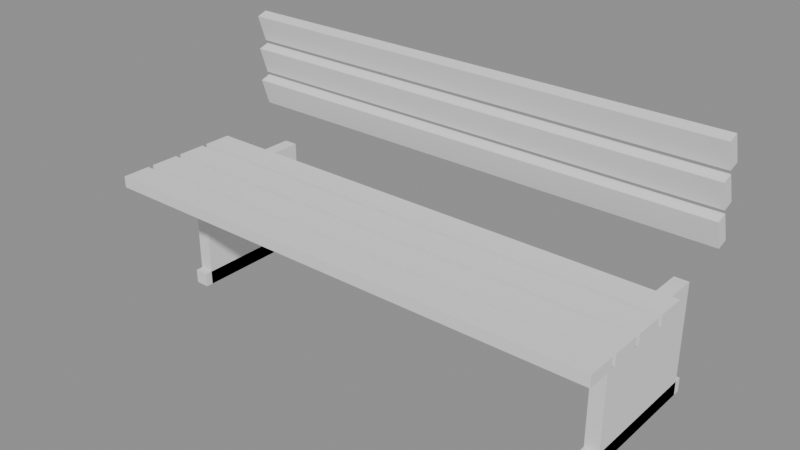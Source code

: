 # Source: p0266.blend  (saved by Blender 4.5.90; exported with 4.5.12 LTS)
import bpy
from mathutils import Matrix  # noqa: F401  (used for matrix-valued properties, if any)

bpy.ops.wm.read_factory_settings(use_empty=True)
scene = bpy.context.scene
scene.name = 'Scene'

# ---- collections
col_asset_p0266 = bpy.data.collections.new('Asset_p0266'); scene.collection.children.link(col_asset_p0266)

# ---- meshes
me_cube_008 = bpy.data.meshes.new('Cube.008')
me_cube_008.from_pydata([(-0.025, -0.25, -0.025), (-0.025, -0.25, 0.025), (-0.025, 0.25, -0.025), (-0.025, 0.25, 0.025), (0.025, -0.25, -0.025), (0.025, -0.25, 0.025), (0.025, 0.25, -0.025), (0.025, 0.25, 0.025)], [], [(0, 1, 3, 2), (2, 3, 7, 6), (6, 7, 5, 4), (4, 5, 1, 0), (2, 6, 4, 0), (7, 3, 1, 5)])
_uv = me_cube_008.uv_layers.new(name='UVMap')
_uv.uv.foreach_set('vector', [0.375, 0.0, 0.625, 0.0, 0.625, 0.25, 0.375, 0.25, 0.375, 0.25, 0.625, 0.25, 0.625, 0.5, 0.375, 0.5, 0.375, 0.5, 0.625, 0.5, 0.625, 0.75, 0.375, 0.75, 0.375, 0.75, 0.625, 0.75, 0.625, 1.0, 0.375, 1.0, 0.125, 0.5, 0.375, 0.5, 0.375, 0.75, 0.125, 0.75, 0.625, 0.5, 0.875, 0.5, 0.875, 0.75, 0.625, 0.75])
me_cube_008.update()
me_cube_010 = bpy.data.meshes.new('Cube.010')
me_cube_010.from_pydata([(-0.025, -0.25, -0.025), (-0.025, -0.25, 0.025), (-0.025, 0.25, -0.025), (-0.025, 0.25, 0.025), (0.025, -0.25, -0.025), (0.025, -0.25, 0.025), (0.025, 0.25, -0.025), (0.025, 0.25, 0.025)], [], [(0, 1, 3, 2), (2, 3, 7, 6), (6, 7, 5, 4), (4, 5, 1, 0), (2, 6, 4, 0), (7, 3, 1, 5)])
_uv = me_cube_010.uv_layers.new(name='UVMap')
_uv.uv.foreach_set('vector', [0.375, 0.0, 0.625, 0.0, 0.625, 0.25, 0.375, 0.25, 0.375, 0.25, 0.625, 0.25, 0.625, 0.5, 0.375, 0.5, 0.375, 0.5, 0.625, 0.5, 0.625, 0.75, 0.375, 0.75, 0.375, 0.75, 0.625, 0.75, 0.625, 1.0, 0.375, 1.0, 0.125, 0.5, 0.375, 0.5, 0.375, 0.75, 0.125, 0.75, 0.625, 0.5, 0.875, 0.5, 0.875, 0.75, 0.625, 0.75])
me_cube_010.update()
me_cube_007 = bpy.data.meshes.new('Cube.007')
me_cube_007.from_pydata([(-0.025, -0.225, -0.2), (-0.025, -0.225, 0.2), (-0.025, 0.225, -0.2), (-0.025, 0.225, 0.2), (0.025, -0.225, -0.2), (0.025, -0.225, 0.2), (0.025, 0.225, -0.2), (0.025, 0.225, 0.2)], [], [(0, 1, 3, 2), (2, 3, 7, 6), (6, 7, 5, 4), (4, 5, 1, 0), (2, 6, 4, 0), (7, 3, 1, 5)])
_uv = me_cube_007.uv_layers.new(name='UVMap')
_uv.uv.foreach_set('vector', [0.375, 0.0, 0.625, 0.0, 0.625, 0.25, 0.375, 0.25, 0.375, 0.25, 0.625, 0.25, 0.625, 0.5, 0.375, 0.5, 0.375, 0.5, 0.625, 0.5, 0.625, 0.75, 0.375, 0.75, 0.375, 0.75, 0.625, 0.75, 0.625, 1.0, 0.375, 1.0, 0.125, 0.5, 0.375, 0.5, 0.375, 0.75, 0.125, 0.75, 0.625, 0.5, 0.875, 0.5, 0.875, 0.75, 0.625, 0.75])
me_cube_007.update()
me_cube_009 = bpy.data.meshes.new('Cube.009')
me_cube_009.from_pydata([(-0.025, -0.225, -0.2), (-0.025, -0.225, 0.2), (-0.025, 0.225, -0.2), (-0.025, 0.225, 0.2), (0.025, -0.225, -0.2), (0.025, -0.225, 0.2), (0.025, 0.225, -0.2), (0.025, 0.225, 0.2)], [], [(0, 1, 3, 2), (2, 3, 7, 6), (6, 7, 5, 4), (4, 5, 1, 0), (2, 6, 4, 0), (7, 3, 1, 5)])
_uv = me_cube_009.uv_layers.new(name='UVMap')
_uv.uv.foreach_set('vector', [0.375, 0.0, 0.625, 0.0, 0.625, 0.25, 0.375, 0.25, 0.375, 0.25, 0.625, 0.25, 0.625, 0.5, 0.375, 0.5, 0.375, 0.5, 0.625, 0.5, 0.625, 0.75, 0.375, 0.75, 0.375, 0.75, 0.625, 0.75, 0.625, 1.0, 0.375, 1.0, 0.125, 0.5, 0.375, 0.5, 0.375, 0.75, 0.125, 0.75, 0.625, 0.5, 0.875, 0.5, 0.875, 0.75, 0.625, 0.75])
me_cube_009.update()
me_cube = bpy.data.meshes.new('Cube')
me_cube.from_pydata([(-0.9, -0.05, -0.02), (-0.9, -0.05, 0.02), (-0.9, 0.05, -0.02), (-0.9, 0.05, 0.02), (0.9, -0.05, -0.02), (0.9, -0.05, 0.02), (0.9, 0.05, -0.02), (0.9, 0.05, 0.02)], [], [(0, 1, 3, 2), (2, 3, 7, 6), (6, 7, 5, 4), (4, 5, 1, 0), (2, 6, 4, 0), (7, 3, 1, 5)])
_uv = me_cube.uv_layers.new(name='UVMap')
_uv.uv.foreach_set('vector', [0.375, 0.0, 0.625, 0.0, 0.625, 0.25, 0.375, 0.25, 0.375, 0.25, 0.625, 0.25, 0.625, 0.5, 0.375, 0.5, 0.375, 0.5, 0.625, 0.5, 0.625, 0.75, 0.375, 0.75, 0.375, 0.75, 0.625, 0.75, 0.625, 1.0, 0.375, 1.0, 0.125, 0.5, 0.375, 0.5, 0.375, 0.75, 0.125, 0.75, 0.625, 0.5, 0.875, 0.5, 0.875, 0.75, 0.625, 0.75])
me_cube.update()
me_cube_001 = bpy.data.meshes.new('Cube.001')
me_cube_001.from_pydata([(-0.9, -0.05, -0.02), (-0.9, -0.05, 0.02), (-0.9, 0.05, -0.02), (-0.9, 0.05, 0.02), (0.9, -0.05, -0.02), (0.9, -0.05, 0.02), (0.9, 0.05, -0.02), (0.9, 0.05, 0.02)], [], [(0, 1, 3, 2), (2, 3, 7, 6), (6, 7, 5, 4), (4, 5, 1, 0), (2, 6, 4, 0), (7, 3, 1, 5)])
_uv = me_cube_001.uv_layers.new(name='UVMap')
_uv.uv.foreach_set('vector', [0.375, 0.0, 0.625, 0.0, 0.625, 0.25, 0.375, 0.25, 0.375, 0.25, 0.625, 0.25, 0.625, 0.5, 0.375, 0.5, 0.375, 0.5, 0.625, 0.5, 0.625, 0.75, 0.375, 0.75, 0.375, 0.75, 0.625, 0.75, 0.625, 1.0, 0.375, 1.0, 0.125, 0.5, 0.375, 0.5, 0.375, 0.75, 0.125, 0.75, 0.625, 0.5, 0.875, 0.5, 0.875, 0.75, 0.625, 0.75])
me_cube_001.update()
me_cube_002 = bpy.data.meshes.new('Cube.002')
me_cube_002.from_pydata([(-0.9, -0.05, -0.02), (-0.9, -0.05, 0.02), (-0.9, 0.05, -0.02), (-0.9, 0.05, 0.02), (0.9, -0.05, -0.02), (0.9, -0.05, 0.02), (0.9, 0.05, -0.02), (0.9, 0.05, 0.02)], [], [(0, 1, 3, 2), (2, 3, 7, 6), (6, 7, 5, 4), (4, 5, 1, 0), (2, 6, 4, 0), (7, 3, 1, 5)])
_uv = me_cube_002.uv_layers.new(name='UVMap')
_uv.uv.foreach_set('vector', [0.375, 0.0, 0.625, 0.0, 0.625, 0.25, 0.375, 0.25, 0.375, 0.25, 0.625, 0.25, 0.625, 0.5, 0.375, 0.5, 0.375, 0.5, 0.625, 0.5, 0.625, 0.75, 0.375, 0.75, 0.375, 0.75, 0.625, 0.75, 0.625, 1.0, 0.375, 1.0, 0.125, 0.5, 0.375, 0.5, 0.375, 0.75, 0.125, 0.75, 0.625, 0.5, 0.875, 0.5, 0.875, 0.75, 0.625, 0.75])
me_cube_002.update()
me_cube_003 = bpy.data.meshes.new('Cube.003')
me_cube_003.from_pydata([(-0.9, -0.05, -0.02), (-0.9, -0.05, 0.02), (-0.9, 0.05, -0.02), (-0.9, 0.05, 0.02), (0.9, -0.05, -0.02), (0.9, -0.05, 0.02), (0.9, 0.05, -0.02), (0.9, 0.05, 0.02)], [], [(0, 1, 3, 2), (2, 3, 7, 6), (6, 7, 5, 4), (4, 5, 1, 0), (2, 6, 4, 0), (7, 3, 1, 5)])
_uv = me_cube_003.uv_layers.new(name='UVMap')
_uv.uv.foreach_set('vector', [0.375, 0.0, 0.625, 0.0, 0.625, 0.25, 0.375, 0.25, 0.375, 0.25, 0.625, 0.25, 0.625, 0.5, 0.375, 0.5, 0.375, 0.5, 0.625, 0.5, 0.625, 0.75, 0.375, 0.75, 0.375, 0.75, 0.625, 0.75, 0.625, 1.0, 0.375, 1.0, 0.125, 0.5, 0.375, 0.5, 0.375, 0.75, 0.125, 0.75, 0.625, 0.5, 0.875, 0.5, 0.875, 0.75, 0.625, 0.75])
me_cube_003.update()
me_cube_004 = bpy.data.meshes.new('Cube.004')
me_cube_004.from_pydata([(-0.9, -0.02, -0.05), (-0.9, -0.02, 0.05), (-0.9, 0.02, -0.05), (-0.9, 0.02, 0.05), (0.9, -0.02, -0.05), (0.9, -0.02, 0.05), (0.9, 0.02, -0.05), (0.9, 0.02, 0.05)], [], [(0, 1, 3, 2), (2, 3, 7, 6), (6, 7, 5, 4), (4, 5, 1, 0), (2, 6, 4, 0), (7, 3, 1, 5)])
_uv = me_cube_004.uv_layers.new(name='UVMap')
_uv.uv.foreach_set('vector', [0.375, 0.0, 0.625, 0.0, 0.625, 0.25, 0.375, 0.25, 0.375, 0.25, 0.625, 0.25, 0.625, 0.5, 0.375, 0.5, 0.375, 0.5, 0.625, 0.5, 0.625, 0.75, 0.375, 0.75, 0.375, 0.75, 0.625, 0.75, 0.625, 1.0, 0.375, 1.0, 0.125, 0.5, 0.375, 0.5, 0.375, 0.75, 0.125, 0.75, 0.625, 0.5, 0.875, 0.5, 0.875, 0.75, 0.625, 0.75])
me_cube_004.update()
me_cube_005 = bpy.data.meshes.new('Cube.005')
me_cube_005.from_pydata([(-0.9, -0.02, -0.05), (-0.9, -0.02, 0.05), (-0.9, 0.02, -0.05), (-0.9, 0.02, 0.05), (0.9, -0.02, -0.05), (0.9, -0.02, 0.05), (0.9, 0.02, -0.05), (0.9, 0.02, 0.05)], [], [(0, 1, 3, 2), (2, 3, 7, 6), (6, 7, 5, 4), (4, 5, 1, 0), (2, 6, 4, 0), (7, 3, 1, 5)])
_uv = me_cube_005.uv_layers.new(name='UVMap')
_uv.uv.foreach_set('vector', [0.375, 0.0, 0.625, 0.0, 0.625, 0.25, 0.375, 0.25, 0.375, 0.25, 0.625, 0.25, 0.625, 0.5, 0.375, 0.5, 0.375, 0.5, 0.625, 0.5, 0.625, 0.75, 0.375, 0.75, 0.375, 0.75, 0.625, 0.75, 0.625, 1.0, 0.375, 1.0, 0.125, 0.5, 0.375, 0.5, 0.375, 0.75, 0.125, 0.75, 0.625, 0.5, 0.875, 0.5, 0.875, 0.75, 0.625, 0.75])
me_cube_005.update()
me_cube_006 = bpy.data.meshes.new('Cube.006')
me_cube_006.from_pydata([(-0.9, -0.02, -0.05), (-0.9, -0.02, 0.05), (-0.9, 0.02, -0.05), (-0.9, 0.02, 0.05), (0.9, -0.02, -0.05), (0.9, -0.02, 0.05), (0.9, 0.02, -0.05), (0.9, 0.02, 0.05)], [], [(0, 1, 3, 2), (2, 3, 7, 6), (6, 7, 5, 4), (4, 5, 1, 0), (2, 6, 4, 0), (7, 3, 1, 5)])
_uv = me_cube_006.uv_layers.new(name='UVMap')
_uv.uv.foreach_set('vector', [0.375, 0.0, 0.625, 0.0, 0.625, 0.25, 0.375, 0.25, 0.375, 0.25, 0.625, 0.25, 0.625, 0.5, 0.375, 0.5, 0.375, 0.5, 0.625, 0.5, 0.625, 0.75, 0.375, 0.75, 0.375, 0.75, 0.625, 0.75, 0.625, 1.0, 0.375, 1.0, 0.125, 0.5, 0.375, 0.5, 0.375, 0.75, 0.125, 0.75, 0.625, 0.5, 0.875, 0.5, 0.875, 0.75, 0.625, 0.75])
me_cube_006.update()

# ---- objects
ob_patabase__0_8 = bpy.data.objects.new('PataBase_-0.8', me_cube_008)
ob_patabase_0_8 = bpy.data.objects.new('PataBase_0.8', me_cube_010)
ob_patavertical__0_8 = bpy.data.objects.new('PataVertical_-0.8', me_cube_007)
ob_patavertical_0_8 = bpy.data.objects.new('PataVertical_0.8', me_cube_009)
ob_tablonasiento_1 = bpy.data.objects.new('TablonAsiento_1', me_cube)
ob_tablonasiento_2 = bpy.data.objects.new('TablonAsiento_2', me_cube_001)
ob_tablonasiento_3 = bpy.data.objects.new('TablonAsiento_3', me_cube_002)
ob_tablonasiento_4 = bpy.data.objects.new('TablonAsiento_4', me_cube_003)
ob_tablonrespaldo_1 = bpy.data.objects.new('TablonRespaldo_1', me_cube_004)
ob_tablonrespaldo_2 = bpy.data.objects.new('TablonRespaldo_2', me_cube_005)
ob_tablonrespaldo_3 = bpy.data.objects.new('TablonRespaldo_3', me_cube_006)

# ---- transforms, parenting, visibility, modifiers, constraints
ob_patabase__0_8.location = (-0.8, 0.225, 0.025)
ob_patabase_0_8.location = (0.8, 0.225, 0.025)
ob_patavertical__0_8.location = (-0.8, 0.225, 0.2)
ob_patavertical_0_8.location = (0.8, 0.225, 0.2)
ob_tablonasiento_1.location = (0.0, -0.18, 0.45)
ob_tablonasiento_2.location = (0.0, -0.06, 0.45)
ob_tablonasiento_3.location = (0.0, 0.06, 0.45)
ob_tablonasiento_4.location = (0.0, 0.18, 0.45)
ob_tablonrespaldo_1.location = (0.0, 0.45, 0.59)
ob_tablonrespaldo_1.rotation_euler = (0.3142, 0.0, 0.0)
ob_tablonrespaldo_2.location = (0.0, 0.45, 0.71)
ob_tablonrespaldo_2.rotation_euler = (0.3142, 0.0, 0.0)
ob_tablonrespaldo_3.location = (0.0, 0.45, 0.83)
ob_tablonrespaldo_3.rotation_euler = (0.3142, 0.0, 0.0)

# ---- collection membership
col_asset_p0266.objects.link(ob_patabase__0_8)
col_asset_p0266.objects.link(ob_patabase_0_8)
col_asset_p0266.objects.link(ob_patavertical__0_8)
col_asset_p0266.objects.link(ob_patavertical_0_8)
col_asset_p0266.objects.link(ob_tablonasiento_1)
col_asset_p0266.objects.link(ob_tablonasiento_2)
col_asset_p0266.objects.link(ob_tablonasiento_3)
col_asset_p0266.objects.link(ob_tablonasiento_4)
col_asset_p0266.objects.link(ob_tablonrespaldo_1)
col_asset_p0266.objects.link(ob_tablonrespaldo_2)
col_asset_p0266.objects.link(ob_tablonrespaldo_3)

# ---- scene / render settings (as saved in the file)
scene.frame_start = 1; scene.frame_end = 250; scene.frame_set(1)
scene.render.engine = 'BLENDER_EEVEE_NEXT'
bpy.context.view_layer.update()

# ---- added for rendering (the .blend has no active camera and no usable light): camera, sun + grey world if the file has none
cam_auto = bpy.data.cameras.new('AutoCamera')
cam_auto.lens = 50.0
cam_auto.sensor_width = 36.0
cam_auto.clip_end = 1000.0
ob_auto_camera = bpy.data.objects.new('AutoCamera', cam_auto)
scene.collection.objects.link(ob_auto_camera)
ob_auto_camera.location = (1.96955, -2.23622, 2.0175)
ob_auto_camera.rotation_euler = (1.09748, -7.21219e-08, 0.694738)
scene.camera = ob_auto_camera
light_auto_sun = bpy.data.lights.new('AutoSun', 'SUN')
light_auto_sun.energy = 3.0
light_auto_sun.angle = 0.0523599
ob_auto_sun = bpy.data.objects.new('AutoSun', light_auto_sun)
scene.collection.objects.link(ob_auto_sun)
ob_auto_sun.rotation_euler = (0.872665, 0.174533, 0.523599)
if scene.world is None:
    world_auto = bpy.data.worlds.new('AutoWorld')
    world_auto.color = (0.3, 0.3, 0.3)
    scene.world = world_auto
bpy.context.view_layer.update()
